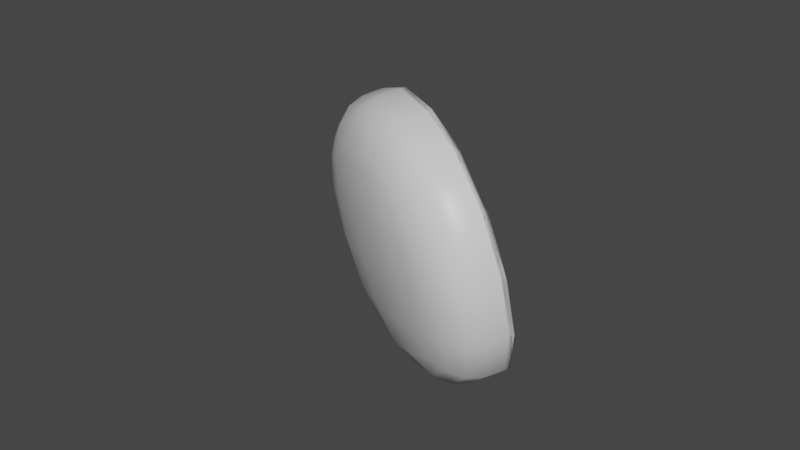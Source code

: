 # Source: FryingPan.blend  (saved by Blender 2.81.16; exported with 4.5.12 LTS)
import bpy
from mathutils import Matrix  # noqa: F401  (used for matrix-valued properties, if any)

bpy.ops.wm.read_factory_settings(use_empty=True)
scene = bpy.context.scene
scene.name = 'Scene'

# ---- collections
col_collection = bpy.data.collections.new('Collection'); scene.collection.children.link(col_collection)

# ---- materials (node trees are filled in below, after node groups)
mat_material = bpy.data.materials.new('Material')
mat_material.alpha_threshold = 0.0
mat_material.use_transparent_shadow = False
mat_material.line_color = (0.0, 0.0, 0.0, 1.0)

# ---- material node trees
mat_material.use_nodes = True; mat_material.node_tree.nodes.clear()
_N = mat_material.node_tree.nodes; _L = mat_material.node_tree.links
n0 = _N.new('ShaderNodeOutputMaterial'); n0.name = 'Material Output'; n0.location = (300, 300)
n1 = _N.new('ShaderNodeBsdfPrincipled'); n1.name = 'Principled BSDF'; n1.location = (10, 300)
n1.distribution = 'GGX'
n1.subsurface_method = 'BURLEY'
n1.inputs[2].default_value = 0.4
n1.inputs[3].default_value = 1.45
n1.inputs[27].default_value = (0.0, 0.0, 0.0, 1.0)
n1.inputs[28].default_value = 1.0
_L.new(n1.outputs[0], n0.inputs[0])
n0.is_active_output = True

# ---- world
world_world = bpy.data.worlds.new('World'); scene.world = world_world
world_world.use_nodes = True; world_world.node_tree.nodes.clear()
_N = world_world.node_tree.nodes; _L = world_world.node_tree.links
n0 = _N.new('ShaderNodeOutputWorld'); n0.name = 'World Output'; n0.location = (300, 300)
n1 = _N.new('ShaderNodeBackground'); n1.name = 'Background'; n1.location = (10, 300)
n1.inputs[0].default_value = (0.05088, 0.05088, 0.05088, 1.0)
_L.new(n1.outputs[0], n0.inputs[0])
n0.is_active_output = True
world_world.color = (0.05088, 0.05088, 0.05088)
world_world.use_sun_shadow = False
world_world.sun_shadow_jitter_overblur = 0.0

# ---- meshes
me_cube = bpy.data.meshes.new('Cube')
me_cube.from_pydata([(1.0, 1.0, 1.0), (1.0, 1.0, -1.0), (1.0, -1.0, 1.0), (1.0, -1.0, -1.0), (-1.0, 1.0, 1.0), (-1.0, 1.0, -1.0), (-1.0, -1.0, 1.0), (-1.0, -1.0, -1.0), (-1.0, -1.0, -1.0), (-1.0, -1.0, 1.0), (1.0, -1.0, 1.0), (1.0, -1.0, -1.0), (-1.0, 3.038, -1.0), (-1.0, 3.038, 1.0), (1.0, 3.038, 1.0), (1.0, 3.038, -1.0)], [], [(0, 4, 9, 10), (6, 7, 12, 13), (8, 9, 4, 5), (5, 1, 11, 8), (1, 0, 10, 11), (5, 4, 0, 1), (7, 6, 9, 8), (2, 3, 11, 10), (6, 2, 10, 9), (3, 7, 8, 11), (15, 14, 13, 12), (7, 3, 15, 12), (3, 2, 14, 15), (2, 6, 13, 14)])
me_cube.polygons.foreach_set('use_smooth', [True] * 14)
_uv = me_cube.uv_layers.new(name='UVMap')
_uv.uv.foreach_set('vector', [0.625, 0.5, 0.875, 0.5, 0.875, 0.75, 0.625, 0.75, 0.625, 1.0, 0.375, 1.0, 0.375, 1.0, 0.625, 1.0, 0.375, 0.0, 0.625, 0.0, 0.625, 0.25, 0.375, 0.25, 0.125, 0.5, 0.375, 0.5, 0.375, 0.75, 0.125, 0.75, 0.375, 0.5, 0.625, 0.5, 0.625, 0.75, 0.375, 0.75, 0.375, 0.25, 0.625, 0.25, 0.625, 0.5, 0.375, 0.5, 0.375, 1.0, 0.625, 1.0, 0.625, 1.0, 0.375, 1.0, 0.625, 0.75, 0.375, 0.75, 0.375, 0.75, 0.625, 0.75, 0.625, 1.0, 0.625, 0.75, 0.625, 0.75, 0.625, 1.0, 0.375, 0.75, 0.375, 1.0, 0.375, 1.0, 0.375, 0.75, 0.375, 0.75, 0.625, 0.75, 0.625, 1.0, 0.375, 1.0, 0.375, 1.0, 0.375, 0.75, 0.375, 0.75, 0.375, 1.0, 0.375, 0.75, 0.625, 0.75, 0.625, 0.75, 0.375, 0.75, 0.625, 0.75, 0.625, 1.0, 0.625, 1.0, 0.625, 0.75])
me_cube.materials.append(mat_material)
me_cube.use_remesh_preserve_volume = False
me_cube.use_remesh_preserve_attributes = False
me_cube.use_mirror_vertex_groups = False
me_cube.update()
me_cube_001 = bpy.data.meshes.new('Cube.001')
me_cube_001.from_pydata([(-1.0, -1.0, 1.0), (1.0, -1.0, 1.0), (-0.1227, 1.0, -0.1227), (-0.1825, 0.9124, -0.3343), (-0.3343, 0.9124, -0.1825), (-0.7606, 0.3343, -0.9124), (-0.9124, 0.3343, -0.7606), (-0.1825, 0.9124, 0.3343), (-0.1227, 1.0, 0.1227), (-0.3343, 0.9124, 0.1825), (-0.7606, 0.3343, 0.9124), (-0.9124, 0.3343, 0.7606), (-1.0, 0.1227, 1.0), (0.3343, 0.9124, -0.1825), (0.1825, 0.9124, -0.3343), (0.1227, 1.0, -0.1227), (0.9124, 0.3343, -0.7606), (0.7606, 0.3343, -0.9124), (1.0, 0.1227, 1.0), (0.9124, 0.3343, 0.7606), (0.7606, 0.3343, 0.9124), (0.3343, 0.9124, 0.1825), (0.1227, 1.0, 0.1227), (0.1825, 0.9124, 0.3343), (-0.8706, -0.7983, -0.9582), (-0.7698, -0.7698, -1.0), (-0.7983, -0.8706, -0.9582), (-0.9574, -0.8836, -0.8745), (-0.8859, -0.9582, -0.8706), (-1.0, -1.0, -0.7698), (0.7698, -0.7698, -1.0), (0.8706, -0.7983, -0.9582), (0.7983, -0.8706, -0.9582), (0.9574, -0.8836, -0.8745), (1.0, -1.0, -0.7698), (0.8859, -0.9582, -0.8706), (-0.7698, -0.1075, -1.0), (-0.8774, -0.06556, -0.9664), (-0.792, 0.007096, -0.98), (-0.9532, 0.08442, -0.9096), (-1.0, 0.3338, -0.868), (-0.9054, 0.2252, -0.9016), (0.8774, -0.06556, -0.9664), (0.7698, -0.1075, -1.0), (0.792, 0.007096, -0.98), (0.9532, 0.08442, -0.9096), (0.9054, 0.2252, -0.9016), (1.0, 0.3338, -0.868)], [], [(44, 38, 41, 46), (19, 16, 13, 21), (34, 1, 0, 29), (45, 33, 31, 42), (17, 5, 3, 14), (2, 8, 22, 15), (18, 12, 0, 1), (5, 40, 6), (10, 20, 23, 7), (2, 3, 4), (18, 47, 16, 19), (7, 8, 9), (10, 11, 12), (13, 14, 15), (18, 19, 20), (21, 22, 23), (10, 7, 9, 11), (8, 2, 4, 9), (3, 5, 6, 4), (16, 47, 17), (13, 16, 17, 14), (40, 12, 11, 6), (2, 15, 14, 3), (12, 18, 20, 10), (19, 21, 23, 20), (22, 8, 7, 23), (15, 22, 21, 13), (9, 4, 6, 11), (36, 43, 30, 25), (47, 40, 5, 17), (26, 32, 35, 28), (47, 18, 1, 34), (29, 0, 12, 40), (24, 25, 26), (27, 28, 29), (30, 31, 32), (33, 34, 35), (36, 37, 38), (39, 40, 41), (42, 43, 44), (45, 46, 47), (27, 24, 26, 28), (25, 30, 32, 26), (31, 33, 35, 32), (34, 29, 28, 35), (45, 42, 44, 46), (43, 36, 38, 44), (37, 39, 41, 38), (40, 47, 46, 41), (36, 25, 24, 37), (29, 40, 39, 27), (47, 34, 33, 45), (30, 43, 42, 31), (37, 24, 27, 39)])
me_cube_001.polygons.foreach_set('use_smooth', [True] * 54)
_uv = me_cube_001.uv_layers.new(name='UVMap')
_uv.uv.foreach_set('vector', [0.349, 0.6237, 0.151, 0.6237, 0.1368, 0.5949, 0.3632, 0.5949, 0.5951, 0.5723, 0.4049, 0.5723, 0.4772, 0.4277, 0.5228, 0.4277, 0.4038, 0.75, 0.625, 0.75, 0.625, 1.0, 0.4038, 1.0, 0.3804, 0.6144, 0.3854, 0.7354, 0.364, 0.7248, 0.3639, 0.6332, 0.3451, 0.5832, 0.1549, 0.5832, 0.2272, 0.511, 0.2728, 0.511, 0.4847, 0.3597, 0.5153, 0.3597, 0.5153, 0.3903, 0.4847, 0.3903, 0.625, 0.6097, 0.875, 0.6097, 0.875, 0.75, 0.625, 0.75, 0.1549, 0.5832, 0.1341, 0.5827, 0.1423, 0.5769, 0.8451, 0.5832, 0.6549, 0.5832, 0.7272, 0.511, 0.7728, 0.511, 0.4847, 0.3597, 0.4692, 0.3522, 0.4772, 0.3442, 0.625, 0.6097, 0.3914, 0.5793, 0.4049, 0.5723, 0.5951, 0.5723, 0.7728, 0.511, 0.7653, 0.5, 0.7855, 0.5046, 0.8451, 0.5832, 0.8577, 0.5769, 0.875, 0.5942, 0.4772, 0.4277, 0.4645, 0.4151, 0.4847, 0.4058, 0.625, 0.6097, 0.5951, 0.5942, 0.614, 0.5942, 0.5228, 0.4277, 0.5153, 0.4058, 0.5355, 0.4151, 0.8451, 0.5832, 0.7728, 0.511, 0.7855, 0.5046, 0.8577, 0.5769, 0.5153, 0.3597, 0.4847, 0.3597, 0.4772, 0.3223, 0.5228, 0.3223, 0.2272, 0.511, 0.1549, 0.5832, 0.1423, 0.5769, 0.2145, 0.5046, 0.4049, 0.5723, 0.3951, 0.5822, 0.3923, 0.5596, 0.4772, 0.4277, 0.4049, 0.5723, 0.3923, 0.5596, 0.4645, 0.4151, 0.3914, 0.1707, 0.625, 0.1403, 0.5951, 0.1777, 0.4049, 0.1777, 0.4847, 0.3597, 0.4847, 0.3903, 0.4692, 0.3978, 0.4692, 0.3522, 0.875, 0.6097, 0.625, 0.6097, 0.6549, 0.5832, 0.8451, 0.5832, 0.5951, 0.5723, 0.5228, 0.4277, 0.5355, 0.4151, 0.6077, 0.5596, 0.5153, 0.3903, 0.5153, 0.3597, 0.5308, 0.3522, 0.5308, 0.3978, 0.4847, 0.3903, 0.5153, 0.3903, 0.5228, 0.4277, 0.4772, 0.4277, 0.5228, 0.3223, 0.4772, 0.3223, 0.4049, 0.1777, 0.5951, 0.1777, 0.1538, 0.6384, 0.3462, 0.6384, 0.3462, 0.7212, 0.1538, 0.7212, 0.375, 0.5848, 0.125, 0.5848, 0.1549, 0.5832, 0.3451, 0.5832, 0.1502, 0.7338, 0.3498, 0.7338, 0.3607, 0.7448, 0.1393, 0.7448, 0.3915, 0.5833, 0.625, 0.6097, 0.625, 0.75, 0.4038, 0.75, 0.4038, 0.0, 0.625, 0.0, 0.625, 0.1403, 0.3915, 0.1667, 0.1411, 0.7255, 0.1538, 0.7212, 0.1502, 0.7338, 0.1304, 0.7364, 0.1332, 0.7418, 0.125, 0.75, 0.3462, 0.7212, 0.3536, 0.7248, 0.3498, 0.7286, 0.3854, 0.7354, 0.3964, 0.75, 0.3799, 0.7418, 0.1538, 0.6384, 0.1464, 0.6332, 0.151, 0.6311, 0.1308, 0.6273, 0.125, 0.6097, 0.1302, 0.6149, 0.3639, 0.6332, 0.3536, 0.6384, 0.357, 0.6272, 0.3804, 0.6144, 0.381, 0.5999, 0.3898, 0.5899, 0.1304, 0.7364, 0.1411, 0.7255, 0.1502, 0.7338, 0.1393, 0.7448, 0.1538, 0.7212, 0.3462, 0.7212, 0.3498, 0.7338, 0.1502, 0.7338, 0.364, 0.7248, 0.3854, 0.7354, 0.3799, 0.7418, 0.358, 0.7308, 0.4038, 0.75, 0.4038, 1.0, 0.3964, 0.9857, 0.3964, 0.7643, 0.3804, 0.6144, 0.3639, 0.6332, 0.357, 0.6272, 0.381, 0.5999, 0.3462, 0.6384, 0.1538, 0.6384, 0.151, 0.6237, 0.349, 0.6237, 0.1405, 0.6373, 0.1308, 0.6273, 0.1302, 0.6149, 0.1444, 0.629, 0.125, 0.5848, 0.375, 0.5848, 0.3632, 0.5949, 0.1368, 0.5949, 0.1538, 0.6384, 0.1538, 0.7212, 0.1411, 0.7255, 0.1405, 0.6373, 0.4038, 0.0, 0.3915, 0.1667, 0.3908, 0.1357, 0.3958, 0.01476, 0.3915, 0.5833, 0.4038, 0.75, 0.3854, 0.7354, 0.3804, 0.6144, 0.3462, 0.7212, 0.3462, 0.6384, 0.3639, 0.6332, 0.364, 0.7248, 0.1405, 0.6373, 0.1411, 0.7255, 0.1304, 0.7364, 0.1308, 0.6273])
me_cube_001.use_remesh_fix_poles = True
me_cube_001.use_remesh_preserve_attributes = False
me_cube_001.use_mirror_vertex_groups = False
me_cube_001.update()

# ---- objects
ob_cube = bpy.data.objects.new('Cube', me_cube)
ob_cube_001 = bpy.data.objects.new('Cube.001', me_cube_001)

# ---- transforms, parenting, visibility, modifiers, constraints
ob_cube.location = (0.3413, -0.1922, 2.817)
ob_cube.rotation_euler = (0.8052, 1.32, 0.2949)
ob_cube.scale = (0.7852, -0.1123, 0.825)
ob_cube.lock_rotations_4d = False
ob_cube.empty_display_type = 'ARROWS'
ob_cube.lineart.crease_threshold = 0.0
_m = ob_cube.modifiers.new('Subdivision', 'SUBSURF')
_m.uv_smooth = 'PRESERVE_CORNERS'
_m.levels = 4
_m.show_only_control_edges = False
ob_cube_001.location = (-0.3363, 0.1185, 2.669)
ob_cube_001.rotation_euler = (1.02, 1.32, 0.2949)
ob_cube_001.scale = (0.08108, 0.054, 0.7781)
ob_cube_001.lineart.crease_threshold = 0.0

# ---- collection membership
col_collection.objects.link(ob_cube)
col_collection.objects.link(ob_cube_001)

# ---- scene / render settings (as saved in the file)
scene.frame_start = 1; scene.frame_end = 250; scene.frame_set(1)
scene.render.engine = 'BLENDER_EEVEE_NEXT'
scene.cycles.use_denoising = False
scene.cycles.samples = 128
scene.cycles.sampling_pattern = 'TABULATED_SOBOL'
scene.cycles.use_adaptive_sampling = False
scene.cycles.use_light_tree = False
scene.view_settings.view_transform = 'Filmic'
bpy.context.view_layer.update()

# ---- added for rendering (the .blend has no active camera and no usable light): camera, sun
cam_auto = bpy.data.cameras.new('AutoCamera')
cam_auto.lens = 50.0
cam_auto.sensor_width = 36.0
cam_auto.clip_end = 1000.0
ob_auto_camera = bpy.data.objects.new('AutoCamera', cam_auto)
scene.collection.objects.link(ob_auto_camera)
ob_auto_camera.location = (3.26677, -3.86039, 5.28101)
ob_auto_camera.rotation_euler = (1.09748, -7.21219e-08, 0.694738)
scene.camera = ob_auto_camera
light_auto_sun = bpy.data.lights.new('AutoSun', 'SUN')
light_auto_sun.energy = 3.0
light_auto_sun.angle = 0.0523599
ob_auto_sun = bpy.data.objects.new('AutoSun', light_auto_sun)
scene.collection.objects.link(ob_auto_sun)
ob_auto_sun.rotation_euler = (0.872665, 0.174533, 0.523599)
bpy.context.view_layer.update()
